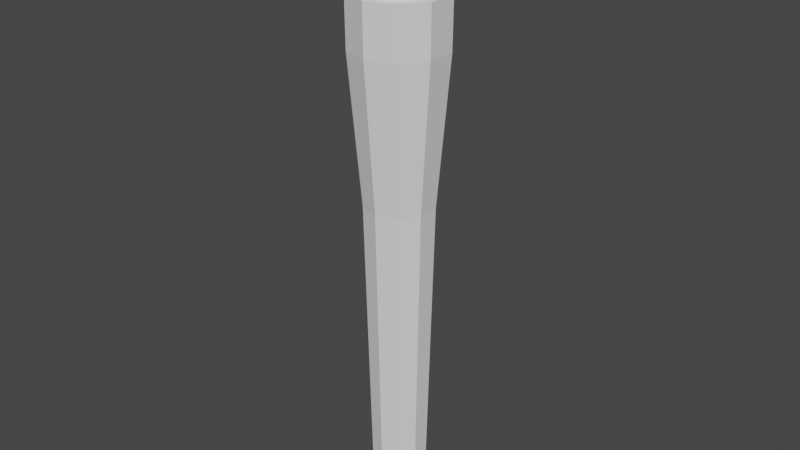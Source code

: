 # Source: Torch.blend  (saved by Blender 3.0.42; exported with 4.5.12 LTS)
import bpy
from mathutils import Matrix  # noqa: F401  (used for matrix-valued properties, if any)

bpy.ops.wm.read_factory_settings(use_empty=True)
scene = bpy.context.scene
scene.name = 'Scene'

# ---- collections
col_collection = bpy.data.collections.new('Collection'); scene.collection.children.link(col_collection)

# ---- world
world_world = bpy.data.worlds.new('World'); scene.world = world_world
world_world.use_nodes = True; world_world.node_tree.nodes.clear()
_N = world_world.node_tree.nodes; _L = world_world.node_tree.links
n0 = _N.new('ShaderNodeOutputWorld'); n0.name = 'World Output'; n0.location = (300, 300)
n1 = _N.new('ShaderNodeBackground'); n1.name = 'Background'; n1.location = (10, 300)
n1.inputs[0].default_value = (0.05088, 0.05088, 0.05088, 1.0)
_L.new(n1.outputs[0], n0.inputs[0])
n0.is_active_output = True
world_world.color = (0.05088, 0.05088, 0.05088)
world_world.use_sun_shadow = False
world_world.sun_shadow_jitter_overblur = 0.0

# ---- meshes
me_cylinder = bpy.data.meshes.new('Cylinder')
me_cylinder.from_pydata([(-6.175e-11, 0.03426, -0.4223), (1.539e-10, 0.0384, 0.251), (0.02014, 0.02772, -0.4223), (0.02257, 0.03107, 0.251), (0.03259, 0.01059, -0.4223), (0.03652, 0.01187, 0.251), (0.03259, -0.01059, -0.4223), (0.03652, -0.01187, 0.251), (0.02014, -0.02772, -0.4223), (0.02257, -0.03107, 0.251), (-3.057e-09, -0.03426, -0.4223), (-4.102e-09, -0.0384, 0.251), (-0.02014, -0.02772, -0.4223), (-0.02257, -0.03107, 0.251), (-0.03259, -0.01059, -0.4223), (-0.03652, -0.01187, 0.251), (-0.03259, 0.01059, -0.4223), (-0.03652, 0.01187, 0.251), (-0.02014, 0.02772, -0.4223), (-0.02257, 0.03107, 0.251), (-9.811e-11, 0.0442, 0.0), (0.02598, 0.03576, 0.0), (0.04203, 0.01366, 0.0), (0.04203, -0.01366, 0.0), (0.02598, -0.03576, 0.0), (-3.962e-09, -0.0442, 0.0), (-0.02598, -0.03576, 0.0), (-0.04203, -0.01366, 0.0), (-0.04203, 0.01366, 0.0), (-0.02598, 0.03576, 0.0), (0.0, 0.06, 0.1875), (0.03527, 0.04854, 0.1875), (0.05706, 0.01854, 0.1875), (0.05706, -0.01854, 0.1875), (0.03527, -0.04854, 0.1875), (-5.245e-09, -0.06, 0.1875), (-0.03527, -0.04854, 0.1875), (-0.05706, -0.01854, 0.1875), (-0.05706, 0.01854, 0.1875), (-0.03527, 0.04854, 0.1875), (0.03563, 0.04905, 0.251), (-1.942e-10, 0.06062, 0.251), (0.05766, 0.01873, 0.251), (0.05766, -0.01873, 0.251), (0.03563, -0.04905, 0.251), (-5.494e-09, -0.06062, 0.251), (-0.03563, -0.04905, 0.251), (-0.05766, -0.01873, 0.251), (-0.05766, 0.01873, 0.251), (-0.03563, 0.04905, 0.251), (0.02257, 0.03107, 0.237), (1.539e-10, 0.0384, 0.237), (0.03652, 0.01187, 0.237), (0.03652, -0.01187, 0.237), (0.02257, -0.03107, 0.237), (-4.102e-09, -0.0384, 0.237), (-0.02257, -0.03107, 0.237), (-0.03652, -0.01187, 0.237), (-0.03652, 0.01187, 0.237), (-0.02257, 0.03107, 0.237)], [], [(30, 41, 40, 31), (31, 40, 42, 32), (32, 42, 43, 33), (33, 43, 44, 34), (34, 44, 45, 35), (35, 45, 46, 36), (36, 46, 47, 37), (37, 47, 48, 38), (11, 9, 54, 55), (38, 48, 49, 39), (39, 49, 41, 30), (0, 2, 4, 6, 8, 10, 12, 14, 16, 18), (18, 29, 20, 0), (16, 28, 29, 18), (14, 27, 28, 16), (12, 26, 27, 14), (10, 25, 26, 12), (8, 24, 25, 10), (6, 23, 24, 8), (4, 22, 23, 6), (2, 21, 22, 4), (0, 20, 21, 2), (29, 39, 30, 20), (28, 38, 39, 29), (27, 37, 38, 28), (26, 36, 37, 27), (25, 35, 36, 26), (24, 34, 35, 25), (23, 33, 34, 24), (22, 32, 33, 23), (21, 31, 32, 22), (20, 30, 31, 21), (1, 3, 40, 41), (3, 5, 42, 40), (5, 7, 43, 42), (7, 9, 44, 43), (9, 11, 45, 44), (11, 13, 46, 45), (13, 15, 47, 46), (15, 17, 48, 47), (17, 19, 49, 48), (19, 1, 41, 49), (50, 51, 59, 58, 57, 56, 55, 54, 53, 52), (5, 3, 50, 52), (19, 17, 58, 59), (13, 11, 55, 56), (7, 5, 52, 53), (1, 19, 59, 51), (15, 13, 56, 57), (9, 7, 53, 54), (3, 1, 51, 50), (17, 15, 57, 58)])
_uv = me_cylinder.uv_layers.new(name='UVMap')
_uv.uv.foreach_set('vector', [1.0, 0.875, 1.0, 1.0, 0.9, 1.0, 0.9, 0.875, 0.9, 0.875, 0.9, 1.0, 0.8, 1.0, 0.8, 0.875, 0.8, 0.875, 0.8, 1.0, 0.7, 1.0, 0.7, 0.875, 0.7, 0.875, 0.7, 1.0, 0.6, 1.0, 0.6, 0.875, 0.6, 0.875, 0.6, 1.0, 0.5, 1.0, 0.5, 0.875, 0.5, 0.875, 0.5, 1.0, 0.4, 1.0, 0.4, 0.875, 0.4, 0.875, 0.4, 1.0, 0.3, 1.0, 0.3, 0.875, 0.3, 0.875, 0.3, 1.0, 0.2, 1.0, 0.2, 0.875, 0.25, 0.09797, 0.3394, 0.127, 0.3394, 0.127, 0.25, 0.09797, 0.2, 0.875, 0.2, 1.0, 0.1, 1.0, 0.1, 0.875, 0.1, 0.875, 0.1, 1.0, -7.451e-08, 1.0, -7.451e-08, 0.875, 0.75, 0.49, 0.8911, 0.4442, 0.9783, 0.3242, 0.9783, 0.1758, 0.8911, 0.05584, 0.75, 0.01, 0.6089, 0.05584, 0.5217, 0.1758, 0.5217, 0.3242, 0.6089, 0.4442, 0.1, 0.5, 0.1, 0.75, -7.451e-08, 0.75, -7.451e-08, 0.5, 0.2, 0.5, 0.2, 0.75, 0.1, 0.75, 0.1, 0.5, 0.3, 0.5, 0.3, 0.75, 0.2, 0.75, 0.2, 0.5, 0.4, 0.5, 0.4, 0.75, 0.3, 0.75, 0.3, 0.5, 0.5, 0.5, 0.5, 0.75, 0.4, 0.75, 0.4, 0.5, 0.6, 0.5, 0.6, 0.75, 0.5, 0.75, 0.5, 0.5, 0.7, 0.5, 0.7, 0.75, 0.6, 0.75, 0.6, 0.5, 0.8, 0.5, 0.8, 0.75, 0.7, 0.75, 0.7, 0.5, 0.9, 0.5, 0.9, 0.75, 0.8, 0.75, 0.8, 0.5, 1.0, 0.5, 1.0, 0.75, 0.9, 0.75, 0.9, 0.5, 0.1, 0.75, 0.1, 0.875, -7.451e-08, 0.875, -7.451e-08, 0.75, 0.2, 0.75, 0.2, 0.875, 0.1, 0.875, 0.1, 0.75, 0.3, 0.75, 0.3, 0.875, 0.2, 0.875, 0.2, 0.75, 0.4, 0.75, 0.4, 0.875, 0.3, 0.875, 0.3, 0.75, 0.5, 0.75, 0.5, 0.875, 0.4, 0.875, 0.4, 0.75, 0.6, 0.75, 0.6, 0.875, 0.5, 0.875, 0.5, 0.75, 0.7, 0.75, 0.7, 0.875, 0.6, 0.875, 0.6, 0.75, 0.8, 0.75, 0.8, 0.875, 0.7, 0.875, 0.7, 0.75, 0.9, 0.75, 0.9, 0.875, 0.8, 0.875, 0.8, 0.75, 1.0, 0.75, 1.0, 0.875, 0.9, 0.875, 0.9, 0.75, 0.25, 0.402, 0.3394, 0.373, 0.3911, 0.4442, 0.25, 0.49, 0.3394, 0.373, 0.3946, 0.297, 0.4783, 0.3242, 0.3911, 0.4442, 0.3946, 0.297, 0.3946, 0.203, 0.4783, 0.1758, 0.4783, 0.3242, 0.3946, 0.203, 0.3394, 0.127, 0.3911, 0.05584, 0.4783, 0.1758, 0.3394, 0.127, 0.25, 0.09797, 0.25, 0.01, 0.3911, 0.05584, 0.25, 0.09797, 0.1606, 0.127, 0.1089, 0.05584, 0.25, 0.01, 0.1606, 0.127, 0.1054, 0.203, 0.02175, 0.1758, 0.1089, 0.05584, 0.1054, 0.203, 0.1054, 0.297, 0.02175, 0.3242, 0.02175, 0.1758, 0.1054, 0.297, 0.1606, 0.373, 0.1089, 0.4442, 0.02175, 0.3242, 0.1606, 0.373, 0.25, 0.402, 0.25, 0.49, 0.1089, 0.4442, 0.3394, 0.373, 0.25, 0.402, 0.1606, 0.373, 0.1054, 0.297, 0.1054, 0.203, 0.1606, 0.127, 0.25, 0.09797, 0.3394, 0.127, 0.3946, 0.203, 0.3946, 0.297, 0.3946, 0.297, 0.3394, 0.373, 0.3394, 0.373, 0.3946, 0.297, 0.1606, 0.373, 0.1054, 0.297, 0.1054, 0.297, 0.1606, 0.373, 0.1606, 0.127, 0.25, 0.09797, 0.25, 0.09797, 0.1606, 0.127, 0.3946, 0.203, 0.3946, 0.297, 0.3946, 0.297, 0.3946, 0.203, 0.25, 0.402, 0.1606, 0.373, 0.1606, 0.373, 0.25, 0.402, 0.1054, 0.203, 0.1606, 0.127, 0.1606, 0.127, 0.1054, 0.203, 0.3394, 0.127, 0.3946, 0.203, 0.3946, 0.203, 0.3394, 0.127, 0.3394, 0.373, 0.25, 0.402, 0.25, 0.402, 0.3394, 0.373, 0.1054, 0.297, 0.1054, 0.203, 0.1054, 0.203, 0.1054, 0.297])
me_cylinder.use_remesh_fix_poles = True
me_cylinder.use_remesh_preserve_attributes = False
me_cylinder.update()
me_icosphere = bpy.data.meshes.new('Icosphere')
me_icosphere.from_pydata([(0.008555, -0.03938, 0.09205), (-0.03636, -0.01494, 0.05317), (-0.01915, 0.02444, 0.1027), (0.01425, 0.03475, 0.105), (0.0411, 0.002155, 0.05241), (-0.0003927, -0.0008102, 0.08021), (0.04754, -0.0155, -1.333e-05), (0.04755, 0.01545, 0.0), (0.0, -0.05, 0.0), (0.02834, -0.04207, 0.0003736), (-0.04756, -0.01461, 0.0003604), (-0.02977, -0.04155, 0.0005688), (-0.02938, 0.04044, -1.227e-09), (-0.0477, 0.01537, -1.056e-08), (0.02939, 0.04045, 0.0), (6.091e-05, 0.04993, 3.049e-06), (0.0272, -0.02336, 0.03029), (-0.01741, -0.04013, 0.01891), (-0.03765, 2.165e-05, 0.05639), (-0.004155, 0.03064, 0.06036), (0.03241, 0.01951, 0.04016), (0.002573, -0.02379, 0.07736), (0.02264, 0.004414, 0.1131), (-0.02217, -0.005994, 0.1046), (-0.01798, 0.01005, 0.06355), (0.01386, 0.01261, 0.05185)], [], [(0, 16, 21), (1, 17, 23), (2, 18, 24), (3, 19, 25), (4, 20, 22), (22, 25, 5), (22, 20, 25), (20, 3, 25), (25, 24, 5), (25, 19, 24), (19, 2, 24), (24, 23, 5), (24, 18, 23), (18, 1, 23), (23, 21, 5), (23, 17, 21), (17, 0, 21), (21, 22, 5), (21, 16, 22), (16, 4, 22), (7, 20, 4), (7, 14, 20), (14, 3, 20), (15, 19, 3), (15, 12, 19), (12, 2, 19), (13, 18, 2), (13, 10, 18), (10, 1, 18), (11, 17, 1), (11, 8, 17), (8, 0, 17), (9, 16, 0), (9, 6, 16), (6, 4, 16), (14, 15, 3), (12, 13, 2), (10, 11, 1), (8, 9, 0), (6, 7, 4)])
_uv = me_icosphere.uv_layers.new(name='UVMap')
_uv.uv.foreach_set('vector', [0.1818, 0.3149, 0.2727, 0.3149, 0.2273, 0.3937, 0.0, 0.3149, 0.09091, 0.3149, 0.04546, 0.3937, 0.7273, 0.3149, 0.8182, 0.3149, 0.7727, 0.3937, 0.5455, 0.3149, 0.6364, 0.3149, 0.5909, 0.3937, 0.3636, 0.3149, 0.4545, 0.3149, 0.4091, 0.3937, 0.4091, 0.3937, 0.5, 0.3937, 0.4545, 0.4724, 0.4091, 0.3937, 0.4545, 0.3149, 0.5, 0.3937, 0.4545, 0.3149, 0.5455, 0.3149, 0.5, 0.3937, 0.5909, 0.3937, 0.6818, 0.3937, 0.6364, 0.4724, 0.5909, 0.3937, 0.6364, 0.3149, 0.6818, 0.3937, 0.6364, 0.3149, 0.7273, 0.3149, 0.6818, 0.3937, 0.7727, 0.3937, 0.8636, 0.3937, 0.8182, 0.4724, 0.7727, 0.3937, 0.8182, 0.3149, 0.8636, 0.3937, 0.8182, 0.3149, 0.9091, 0.3149, 0.8636, 0.3937, 0.04546, 0.3937, 0.1364, 0.3937, 0.09091, 0.4724, 0.04546, 0.3937, 0.09091, 0.3149, 0.1364, 0.3937, 0.09091, 0.3149, 0.1818, 0.3149, 0.1364, 0.3937, 0.2273, 0.3937, 0.3182, 0.3937, 0.2727, 0.4724, 0.2273, 0.3937, 0.2727, 0.3149, 0.3182, 0.3937, 0.2727, 0.3149, 0.3636, 0.3149, 0.3182, 0.3937, 0.4091, 0.2362, 0.4545, 0.3149, 0.3636, 0.3149, 0.4091, 0.2362, 0.5, 0.2362, 0.4545, 0.3149, 0.5, 0.2362, 0.5455, 0.3149, 0.4545, 0.3149, 0.5909, 0.2362, 0.6364, 0.3149, 0.5455, 0.3149, 0.5909, 0.2362, 0.6818, 0.2362, 0.6364, 0.3149, 0.6818, 0.2362, 0.7273, 0.3149, 0.6364, 0.3149, 0.7727, 0.2362, 0.8182, 0.3149, 0.7273, 0.3149, 0.7727, 0.2362, 0.8636, 0.2362, 0.8182, 0.3149, 0.8636, 0.2362, 0.9091, 0.3149, 0.8182, 0.3149, 0.04546, 0.2362, 0.09091, 0.3149, 0.0, 0.3149, 0.04546, 0.2362, 0.1364, 0.2362, 0.09091, 0.3149, 0.1364, 0.2362, 0.1818, 0.3149, 0.09091, 0.3149, 0.2273, 0.2362, 0.2727, 0.3149, 0.1818, 0.3149, 0.2273, 0.2362, 0.3182, 0.2362, 0.2727, 0.3149, 0.3182, 0.2362, 0.3636, 0.3149, 0.2727, 0.3149, 0.5, 0.2362, 0.5909, 0.2362, 0.5455, 0.3149, 0.6818, 0.2362, 0.7727, 0.2362, 0.7273, 0.3149, 0.8636, 0.2362, 0.9545, 0.2362, 0.9091, 0.3149, 0.1364, 0.2362, 0.2273, 0.2362, 0.1818, 0.3149, 0.3182, 0.2362, 0.4091, 0.2362, 0.3636, 0.3149])
me_icosphere.use_remesh_fix_poles = True
me_icosphere.use_remesh_preserve_attributes = False
me_icosphere.update()

# ---- objects
ob_cylinder = bpy.data.objects.new('Cylinder', me_cylinder)
ob_icosphere = bpy.data.objects.new('Icosphere', me_icosphere)

# ---- transforms, parenting, visibility, modifiers, constraints
ob_cylinder.location = (0.0, 0.0, 0.0)
ob_icosphere.location = (0.0, 0.0, 0.2498)

# ---- collection membership
col_collection.objects.link(ob_cylinder)
col_collection.objects.link(ob_icosphere)

# ---- scene / render settings (as saved in the file)
scene.frame_start = 1; scene.frame_end = 250; scene.frame_set(1)
scene.render.engine = 'BLENDER_EEVEE_NEXT'
scene.cycles.sampling_pattern = 'TABULATED_SOBOL'
scene.cycles.use_light_tree = False
scene.view_settings.view_transform = 'Filmic'
bpy.context.view_layer.update()

# ---- added for rendering (the .blend has no active camera and no usable light): camera, sun
cam_auto = bpy.data.cameras.new('AutoCamera')
cam_auto.lens = 50.0
cam_auto.sensor_width = 36.0
cam_auto.clip_end = 1000.0
ob_auto_camera = bpy.data.objects.new('AutoCamera', cam_auto)
scene.collection.objects.link(ob_auto_camera)
ob_auto_camera.location = (0.742794, -0.891352, 0.564484)
ob_auto_camera.rotation_euler = (1.09748, -7.21219e-08, 0.694738)
scene.camera = ob_auto_camera
light_auto_sun = bpy.data.lights.new('AutoSun', 'SUN')
light_auto_sun.energy = 3.0
light_auto_sun.angle = 0.0523599
ob_auto_sun = bpy.data.objects.new('AutoSun', light_auto_sun)
scene.collection.objects.link(ob_auto_sun)
ob_auto_sun.rotation_euler = (0.872665, 0.174533, 0.523599)
bpy.context.view_layer.update()
